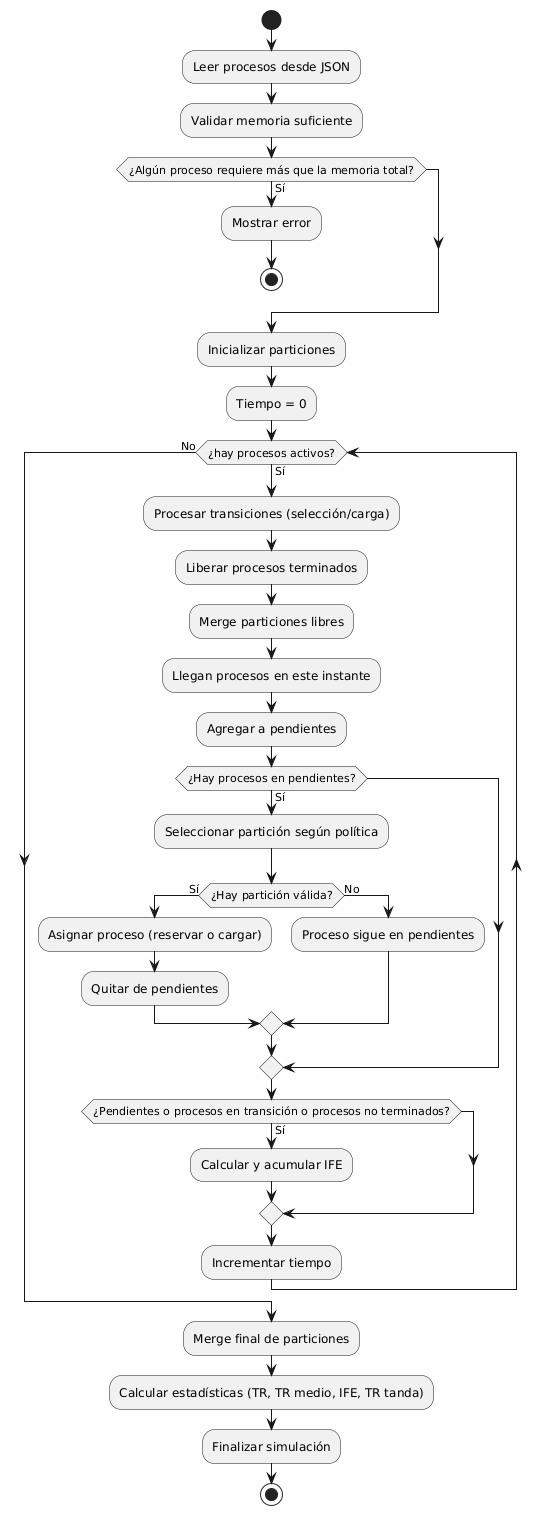

The diagram above was rendered by PlantUML. Its source (embedded in the PNG):
@startuml
start

:Leer procesos desde JSON;
:Validar memoria suficiente;
if (¿Algún proceso requiere más que la memoria total?) then (Sí)
    :Mostrar error;
    stop
endif

:Inicializar particiones;
:Tiempo = 0;

while (¿hay procesos activos?) is (Sí)

    :Procesar transiciones (selección/carga);
    :Liberar procesos terminados;
    :Merge particiones libres;

    :Llegan procesos en este instante;
    :Agregar a pendientes;

    if (¿Hay procesos en pendientes?) then (Sí)
        :Seleccionar partición según política;
        if (¿Hay partición válida?) then (Sí)
            :Asignar proceso (reservar o cargar);
            :Quitar de pendientes;
        else (No)
            :Proceso sigue en pendientes;
        endif
    endif

    if (¿Pendientes o procesos en transición o procesos no terminados?) then (Sí)
        :Calcular y acumular IFE;
    endif

    :Incrementar tiempo;

endwhile (No)

:Merge final de particiones;
:Calcular estadísticas (TR, TR medio, IFE, TR tanda);
:Finalizar simulación;

stop
@enduml